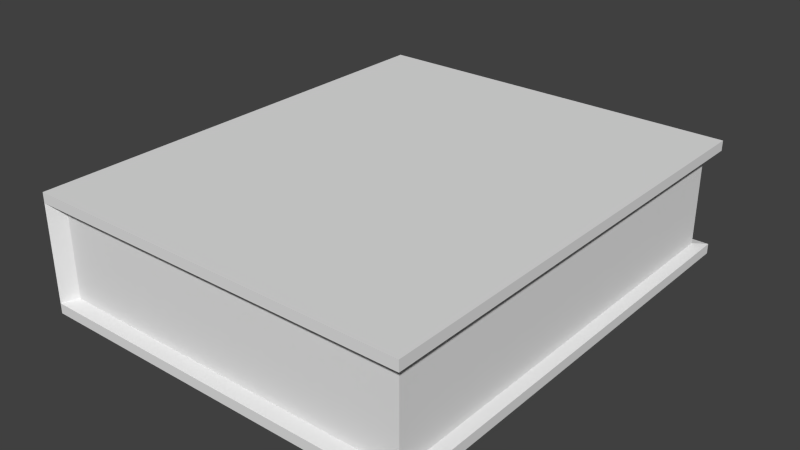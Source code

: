 # Source: book.blend  (saved by Blender 2.76.0; exported with 4.5.12 LTS)
import bpy
from mathutils import Matrix  # noqa: F401  (used for matrix-valued properties, if any)

bpy.ops.wm.read_factory_settings(use_empty=True)
scene = bpy.context.scene
scene.name = 'Scene'

# ---- collections
col_collection_1 = bpy.data.collections.new('Collection 1'); scene.collection.children.link(col_collection_1)

# ---- materials (node trees are filled in below, after node groups)
mat_material = bpy.data.materials.new('Material')
mat_material.alpha_threshold = 0.0
mat_material.use_transparent_shadow = False
mat_material.roughness = 0.5
mat_material.line_color = (0.0, 0.0, 0.0, 1.0)

# ---- material node trees

# ---- world
world_world = bpy.data.worlds.new('World'); scene.world = world_world
world_world.color = (0.05088, 0.05088, 0.05088)
world_world.use_sun_shadow = False
world_world.sun_shadow_jitter_overblur = 0.0
world_world.cycles.sampling_method = 'MANUAL'
world_world.cycles.sample_map_resolution = 256

# ---- meshes
me_cube = bpy.data.meshes.new('Cube')
me_cube.from_pydata([(1.019, 1.227, -0.2581), (1.019, -1.227, -0.2581), (-1.019, -1.227, -0.2581), (-1.019, 1.227, -0.2581), (1.019, 1.227, 0.2581), (1.019, -1.227, 0.2581), (-1.019, -1.227, 0.2581), (-1.019, 1.227, 0.2581), (1.08, 1.302, -0.2737), (1.08, -1.302, -0.2737), (-1.08, 1.302, -0.2737), (-1.08, -1.302, -0.2737), (-1.08, -1.302, 0.2737), (-1.08, 1.302, 0.2737), (1.08, 1.302, 0.2737), (1.08, -1.302, 0.2737), (1.08, 1.302, 0.3299), (1.08, -1.302, 0.3299), (-1.08, 1.302, 0.3299), (-1.08, -1.302, 0.3299), (1.08, 1.302, -0.3303), (1.08, -1.302, -0.3303), (-1.08, 1.302, -0.3303), (-1.08, -1.302, -0.3303)], [], [(7, 3, 10, 13), (4, 7, 13, 14), (0, 4, 5, 1), (1, 5, 6, 2), (0, 1, 9, 8), (4, 0, 3, 7), (11, 10, 22, 23), (14, 13, 18, 16), (11, 12, 13, 10), (1, 2, 11, 9), (3, 0, 8, 10), (6, 5, 15, 12), (5, 4, 14, 15), (2, 6, 12, 11), (16, 18, 19, 17), (12, 15, 17, 19), (15, 14, 16, 17), (13, 12, 19, 18), (20, 21, 23, 22), (10, 8, 20, 22), (9, 11, 23, 21), (8, 9, 21, 20)])
_uv = me_cube.uv_layers.new(name='UVMap')
_uv.uv.foreach_set('vector', [0.4512, 0.3715, 0.5478, 0.3715, 0.5507, 0.3896, 0.4483, 0.3896, 0.04498, 0.3648, 0.4262, 0.3648, 0.4377, 0.3791, 0.03344, 0.3791, 0.6808, 0.9157, 0.6808, 0.9917, 0.3192, 0.9917, 0.3192, 0.9157, 0.3192, 0.9157, 0.3192, 0.9917, 0.01913, 0.9917, 0.01913, 0.9157, 0.9881, 0.4035, 0.9881, 0.8628, 0.9762, 0.8767, 0.9762, 0.3896, 0.6808, 0.9917, 0.6808, 0.9157, 0.9809, 0.9157, 0.9809, 0.9917, 0.5507, 0.8767, 0.5507, 0.3896, 0.5613, 0.3896, 0.5613, 0.8767, 0.03344, 0.3791, 0.4377, 0.3791, 0.4377, 0.3896, 0.03344, 0.3896, 0.5507, 0.8767, 0.4483, 0.8767, 0.4483, 0.3896, 0.5507, 0.3896, 0.954, 0.9015, 0.5728, 0.9015, 0.5613, 0.8873, 0.9656, 0.8873, 0.5728, 0.3648, 0.954, 0.3648, 0.9656, 0.379, 0.5613, 0.379, 0.4262, 0.9014, 0.04498, 0.9014, 0.03344, 0.8872, 0.4377, 0.8872, 0.01102, 0.8628, 0.01102, 0.4035, 0.02293, 0.3896, 0.02293, 0.8767, 0.5478, 0.8947, 0.4512, 0.8947, 0.4483, 0.8767, 0.5507, 0.8767, 0.03344, 0.3896, 0.4377, 0.3896, 0.4377, 0.8767, 0.03344, 0.8767, 0.4377, 0.8872, 0.03344, 0.8872, 0.03344, 0.8767, 0.4377, 0.8767, 0.02293, 0.8767, 0.02293, 0.3896, 0.03344, 0.3896, 0.03344, 0.8767, 0.4483, 0.3896, 0.4483, 0.8767, 0.4377, 0.8767, 0.4377, 0.3896, 0.9656, 0.3896, 0.9656, 0.8767, 0.5613, 0.8767, 0.5613, 0.3896, 0.5613, 0.379, 0.9656, 0.379, 0.9656, 0.3896, 0.5613, 0.3896, 0.9656, 0.8873, 0.5613, 0.8873, 0.5613, 0.8767, 0.9656, 0.8767, 0.9762, 0.3896, 0.9762, 0.8767, 0.9656, 0.8767, 0.9656, 0.3896])
me_cube.materials.append(mat_material)
me_cube.use_remesh_preserve_volume = False
me_cube.use_remesh_preserve_attributes = False
me_cube.use_mirror_vertex_groups = False
me_cube.update()

# ---- objects
ob_cube = bpy.data.objects.new('Cube', me_cube)

# ---- transforms, parenting, visibility, modifiers, constraints
ob_cube.location = (0.0, 0.0, 0.0)
ob_cube.lock_rotations_4d = False
ob_cube.empty_display_type = 'ARROWS'
ob_cube.lineart.crease_threshold = 0.0

# ---- collection membership
col_collection_1.objects.link(ob_cube)

# ---- scene / render settings (as saved in the file)
scene.frame_start = 1; scene.frame_end = 250; scene.frame_set(1)
scene.render.engine = 'BLENDER_EEVEE_NEXT'
scene.render.resolution_percentage = 50
scene.render.dither_intensity = 0.0
scene.cycles.use_denoising = False
scene.cycles.samples = 10
scene.cycles.sampling_pattern = 'TABULATED_SOBOL'
scene.cycles.light_sampling_threshold = 0.0
scene.cycles.use_adaptive_sampling = False
scene.cycles.use_light_tree = False
scene.cycles.blur_glossy = 0.0
scene.cycles.pixel_filter_type = 'GAUSSIAN'
scene.cycles.sample_clamp_indirect = 0.0
scene.view_settings.view_transform = 'Standard'
bpy.context.view_layer.update()

# ---- added for rendering (the .blend has no active camera and no usable light): camera, sun
cam_auto = bpy.data.cameras.new('AutoCamera')
cam_auto.lens = 50.0
cam_auto.sensor_width = 36.0
cam_auto.clip_end = 1000.0
ob_auto_camera = bpy.data.objects.new('AutoCamera', cam_auto)
scene.collection.objects.link(ob_auto_camera)
ob_auto_camera.location = (3.18906, -3.82687, 2.55101)
ob_auto_camera.rotation_euler = (1.09748, -7.21219e-08, 0.694738)
scene.camera = ob_auto_camera
light_auto_sun = bpy.data.lights.new('AutoSun', 'SUN')
light_auto_sun.energy = 3.0
light_auto_sun.angle = 0.0523599
ob_auto_sun = bpy.data.objects.new('AutoSun', light_auto_sun)
scene.collection.objects.link(ob_auto_sun)
ob_auto_sun.rotation_euler = (0.872665, 0.174533, 0.523599)
bpy.context.view_layer.update()
